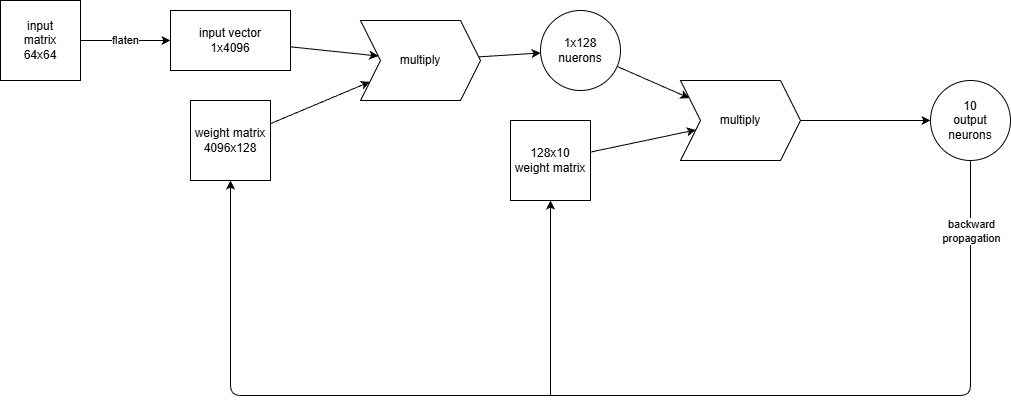

The diagram above was exported from draw.io. Its source (the exported page's mxGraphModel, read from the mxfile embedded in the PNG):
<mxGraphModel dx="368" dy="593" grid="1" gridSize="10" guides="1" tooltips="1" connect="1" arrows="1" fold="1" page="1" pageScale="1" pageWidth="827" pageHeight="1169" math="0" shadow="0">
  <root>
    <mxCell id="0" />
    <mxCell id="1" parent="0" />
    <mxCell id="4" value="flaten" style="edgeStyle=none;html=1;" parent="1" source="2" target="3" edge="1">
      <mxGeometry relative="1" as="geometry" />
    </mxCell>
    <mxCell id="2" value="input&lt;br&gt;matrix&lt;br&gt;64x64" style="whiteSpace=wrap;html=1;aspect=fixed;" parent="1" vertex="1">
      <mxGeometry x="10" y="190" width="80" height="80" as="geometry" />
    </mxCell>
    <mxCell id="13" value="" style="edgeStyle=none;html=1;" parent="1" source="3" target="12" edge="1">
      <mxGeometry relative="1" as="geometry" />
    </mxCell>
    <mxCell id="3" value="input vector&lt;br&gt;1x4096" style="rounded=0;whiteSpace=wrap;html=1;" parent="1" vertex="1">
      <mxGeometry x="180" y="200" width="120" height="60" as="geometry" />
    </mxCell>
    <mxCell id="22" value="" style="edgeStyle=none;html=1;" parent="1" source="9" target="20" edge="1">
      <mxGeometry relative="1" as="geometry" />
    </mxCell>
    <mxCell id="9" value="1x128&lt;br&gt;nuerons" style="ellipse;whiteSpace=wrap;html=1;aspect=fixed;" parent="1" vertex="1">
      <mxGeometry x="550" y="200" width="80" height="80" as="geometry" />
    </mxCell>
    <mxCell id="14" value="" style="edgeStyle=none;html=1;" parent="1" source="11" target="12" edge="1">
      <mxGeometry relative="1" as="geometry" />
    </mxCell>
    <mxCell id="11" value="weight matrix&lt;br&gt;4096x128" style="whiteSpace=wrap;html=1;aspect=fixed;" parent="1" vertex="1">
      <mxGeometry x="200" y="290" width="80" height="80" as="geometry" />
    </mxCell>
    <mxCell id="15" value="" style="edgeStyle=none;html=1;" parent="1" source="12" target="9" edge="1">
      <mxGeometry relative="1" as="geometry" />
    </mxCell>
    <mxCell id="12" value="multiply" style="shape=step;perimeter=stepPerimeter;whiteSpace=wrap;html=1;fixedSize=1;" parent="1" vertex="1">
      <mxGeometry x="370" y="210" width="120" height="80" as="geometry" />
    </mxCell>
    <mxCell id="21" value="" style="edgeStyle=none;html=1;" parent="1" source="16" target="20" edge="1">
      <mxGeometry relative="1" as="geometry" />
    </mxCell>
    <mxCell id="29" style="edgeStyle=none;html=1;entryX=0.5;entryY=1;entryDx=0;entryDy=0;" parent="1" target="16" edge="1">
      <mxGeometry relative="1" as="geometry">
        <mxPoint x="490" y="490" as="targetPoint" />
        <mxPoint x="560" y="585" as="sourcePoint" />
      </mxGeometry>
    </mxCell>
    <mxCell id="16" value="128x10&lt;br&gt;weight matrix" style="whiteSpace=wrap;html=1;aspect=fixed;" parent="1" vertex="1">
      <mxGeometry x="520" y="310" width="80" height="80" as="geometry" />
    </mxCell>
    <mxCell id="24" value="" style="edgeStyle=none;html=1;" parent="1" source="20" target="23" edge="1">
      <mxGeometry relative="1" as="geometry" />
    </mxCell>
    <mxCell id="20" value="multiply" style="shape=step;perimeter=stepPerimeter;whiteSpace=wrap;fixedSize=1;rotation=0;html=1;direction=east;" parent="1" vertex="1">
      <mxGeometry x="690" y="270" width="120" height="80" as="geometry" />
    </mxCell>
    <mxCell id="26" style="edgeStyle=none;html=1;entryX=0.5;entryY=1;entryDx=0;entryDy=0;" parent="1" source="23" target="11" edge="1">
      <mxGeometry relative="1" as="geometry">
        <mxPoint x="240" y="580" as="targetPoint" />
        <Array as="points">
          <mxPoint x="980" y="585" />
          <mxPoint x="240" y="585" />
        </Array>
      </mxGeometry>
    </mxCell>
    <mxCell id="30" value="backward&lt;br&gt;propagation" style="edgeLabel;html=1;align=center;verticalAlign=middle;resizable=0;points=[];" parent="26" vertex="1" connectable="0">
      <mxGeometry x="-0.8823" relative="1" as="geometry">
        <mxPoint as="offset" />
      </mxGeometry>
    </mxCell>
    <mxCell id="23" value="10&lt;br&gt;output&lt;br&gt;neurons" style="ellipse;whiteSpace=wrap;html=1;aspect=fixed;" parent="1" vertex="1">
      <mxGeometry x="940" y="270" width="80" height="80" as="geometry" />
    </mxCell>
  </root>
</mxGraphModel>